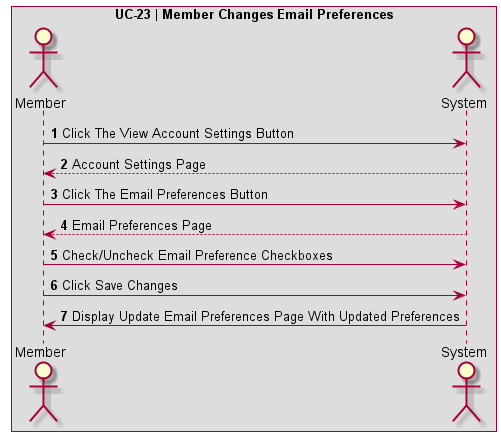

The diagram above was rendered by PlantUML. Its source (embedded in the PNG):
@startuml UC-23 | Member Changes Email Preferences

' Formatting
Autonumber
skinparam BoxPadding 10
skinparam ParticipantPadding 10
box "UC-23 | Member Changes Email Preferences"

' Actors
actor Member
actor System

' Code
Member -> System: Click The View Account Settings Button
System --> Member: Account Settings Page
Member -> System: Click The Email Preferences Button
System --> Member: Email Preferences Page
Member -> System: Check/Uncheck Email Preference Checkboxes
Member -> System: Click Save Changes
System -> Member: Display Update Email Preferences Page With Updated Preferences
@enduml